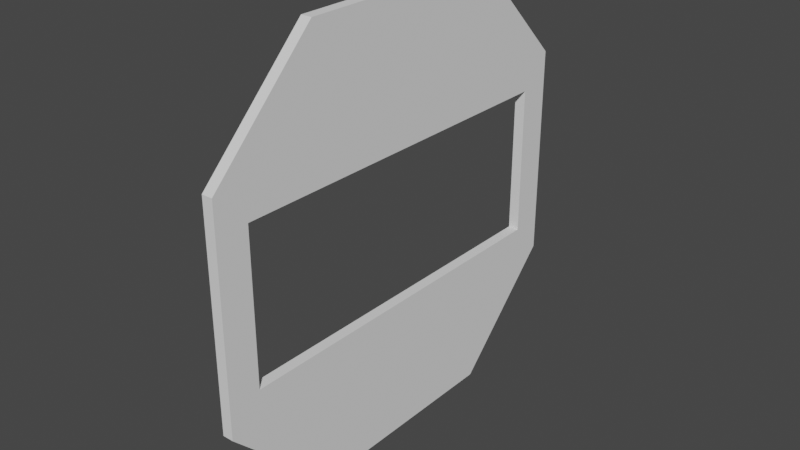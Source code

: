# Source: CorridorEndWindow.blend  (saved by Blender 2.81.16; exported with 4.5.12 LTS)
import bpy
from mathutils import Matrix  # noqa: F401  (used for matrix-valued properties, if any)

bpy.ops.wm.read_factory_settings(use_empty=True)
scene = bpy.context.scene
scene.name = 'Scene'

# ---- collections
col_collection = bpy.data.collections.new('Collection'); scene.collection.children.link(col_collection)

# ---- node groups
ng_auto_smooth = bpy.data.node_groups.new('Auto Smooth', 'GeometryNodeTree')
_s = ng_auto_smooth.interface.new_socket(name='Geometry', in_out='OUTPUT', socket_type='NodeSocketGeometry')
_s = ng_auto_smooth.interface.new_socket(name='Geometry', in_out='INPUT', socket_type='NodeSocketGeometry')
_s = ng_auto_smooth.interface.new_socket(name='Angle', in_out='INPUT', socket_type='NodeSocketFloat')
_s.subtype = 'ANGLE'
_s.min_value = 0.0
_s.max_value = 3.142
ng_auto_smooth.is_modifier = True
_N = ng_auto_smooth.nodes; _L = ng_auto_smooth.links
n0 = _N.new('NodeGroupOutput'); n0.name = 'Group Output'; n0.location = (480, -100)
n1 = _N.new('NodeGroupInput'); n1.name = 'Group Input'; n1.location = (-420, -300)
n2 = _N.new('NodeGroupInput'); n2.name = 'Group Input.001'; n2.location = (-60, -100)
n3 = _N.new('GeometryNodeSetShadeSmooth'); n3.name = 'Set Shade Smooth'; n3.location = (120, -100)
n3.domain = 'EDGE'
n4 = _N.new('GeometryNodeSetShadeSmooth'); n4.name = 'Set Shade Smooth.001'; n4.location = (300, -100)
n5 = _N.new('GeometryNodeInputMeshEdgeAngle'); n5.name = 'Edge Angle'; n5.location = (-420, -220)
n6 = _N.new('GeometryNodeInputEdgeSmooth'); n6.name = 'Is Edge Smooth'; n6.location = (-60, -160)
n7 = _N.new('GeometryNodeInputShadeSmooth'); n7.name = 'Is Face Smooth'; n7.location = (-240, -340)
n8 = _N.new('FunctionNodeBooleanMath'); n8.name = 'Boolean Math'; n8.location = (-60, -220)
n9 = _N.new('FunctionNodeCompare'); n9.name = 'Compare'; n9.location = (-240, -180)
n9.operation = 'LESS_EQUAL'
_L.new(n5.outputs[0], n9.inputs[0])
_L.new(n4.outputs[0], n0.inputs[0])
_L.new(n1.outputs[1], n9.inputs[1])
_L.new(n9.outputs[0], n8.inputs[0])
_L.new(n7.outputs[0], n8.inputs[1])
_L.new(n2.outputs[0], n3.inputs[0])
_L.new(n6.outputs[0], n3.inputs[1])
_L.new(n3.outputs[0], n4.inputs[0])
_L.new(n8.outputs[0], n3.inputs[2])
n0.is_active_output = True

# ---- world
world_world = bpy.data.worlds.new('World'); scene.world = world_world
world_world.use_nodes = True; world_world.node_tree.nodes.clear()
_N = world_world.node_tree.nodes; _L = world_world.node_tree.links
n0 = _N.new('ShaderNodeOutputWorld'); n0.name = 'World Output'; n0.location = (300, 300)
n1 = _N.new('ShaderNodeBackground'); n1.name = 'Background'; n1.location = (10, 300)
n1.inputs[0].default_value = (0.05088, 0.05088, 0.05088, 1.0)
_L.new(n1.outputs[0], n0.inputs[0])
n0.is_active_output = True
world_world.color = (0.05088, 0.05088, 0.05088)
world_world.use_sun_shadow = False
world_world.sun_shadow_jitter_overblur = 0.0

# ---- meshes
me_cube = bpy.data.meshes.new('Cube')
me_cube.from_pydata([(-1.118e-08, -1.0, 0.4), (-1.118e-08, -1.7, 1.7), (-1.118e-08, -1.7, 3.1), (-1.118e-08, -1.0, 4.4), (-1.118e-08, 1.7, 1.7), (-1.118e-08, 1.0, 0.4), (-1.118e-08, 1.0, 4.4), (-1.118e-08, 1.7, 3.1), (0.1, -1.7, 1.7), (0.1, -1.0, 0.4), (0.1, -1.0, 4.4), (0.1, -1.7, 3.1), (0.1, 1.0, 0.4), (0.1, 1.7, 1.7), (0.1, 1.7, 3.1), (0.1, 1.0, 4.4), (-1.118e-08, -2.0, 1.4), (-1.118e-08, -2.0, 3.4), (-1.118e-08, 2.0, 3.4), (-1.118e-08, 2.0, 1.4), (0.1, -2.0, 1.4), (0.1, -2.0, 3.4), (0.1, 2.0, 3.4), (0.1, 2.0, 1.4)], [], [(20, 21, 17, 16), (15, 6, 3, 10), (19, 18, 22, 23), (6, 15, 22, 18), (10, 3, 17, 21), (5, 12, 9, 0), (12, 5, 19, 23), (0, 9, 20, 16), (5, 0, 16, 19), (12, 23, 20, 9), (15, 10, 21, 22), (18, 17, 3, 6), (4, 13, 14, 7), (2, 1, 16, 17), (4, 7, 18, 19), (8, 11, 21, 20), (14, 13, 23, 22), (11, 14, 22, 21), (7, 2, 17, 18), (1, 4, 19, 16), (13, 8, 20, 23), (14, 11, 2, 7), (2, 11, 8, 1), (4, 1, 8, 13)])
me_cube.polygons.foreach_set('use_smooth', [True] * 24)
_uv = me_cube.uv_layers.new(name='UVMap')
_uv.uv.foreach_set('vector', [0.4375, 0.75, 0.5625, 0.75, 0.5625, 1.0, 0.4375, 1.0, 0.625, 0.5625, 0.875, 0.5625, 0.875, 0.6875, 0.625, 0.6875, 0.4375, 0.25, 0.5625, 0.25, 0.5625, 0.5, 0.4375, 0.5, 0.875, 0.5625, 0.625, 0.5625, 0.625, 0.5, 0.875, 0.5, 0.625, 0.6875, 0.875, 0.6875, 0.875, 0.75, 0.625, 0.75, 0.125, 0.5625, 0.375, 0.5625, 0.375, 0.6875, 0.125, 0.6875, 0.375, 0.5625, 0.125, 0.5625, 0.4375, 0.25, 0.4375, 0.5, 0.125, 0.6875, 0.375, 0.6875, 0.4375, 0.75, 0.4375, 1.0, 0.125, 0.5625, 0.125, 0.6875, 0.4375, 1.0, 0.4375, 0.25, 0.375, 0.5625, 0.4375, 0.5, 0.4375, 0.75, 0.375, 0.6875, 0.625, 0.5625, 0.625, 0.6875, 0.625, 0.75, 0.625, 0.5, 0.875, 0.5, 0.875, 0.75, 0.875, 0.6875, 0.875, 0.5625, 0.4628, 0.301, 0.4576, 0.5188, 0.5471, 0.5188, 0.5606, 0.2927, 0.7925, 0.7448, 0.4966, 0.9115, 0.4375, 1.0, 0.875, 0.75, 0.4628, 0.301, 0.5606, 0.2927, 0.5625, 0.25, 0.4375, 0.25, 0.4643, 0.7312, 0.5935, 0.7313, 0.625, 0.75, 0.4375, 0.75, 0.5471, 0.5188, 0.4576, 0.5188, 0.4375, 0.5, 0.5625, 0.5, 0.5935, 0.7313, 0.5471, 0.5188, 0.5625, 0.5, 0.625, 0.75, 0.5606, 0.2927, 0.7925, 0.7448, 0.875, 0.75, 0.5625, 0.25, 0.4966, 0.9115, 0.4628, 0.301, 0.4375, 0.25, 0.4375, 1.0, 0.4576, 0.5188, 0.4643, 0.7312, 0.4375, 0.75, 0.4375, 0.5, 0.5471, 0.5188, 0.5935, 0.7313, 0.7925, 0.7448, 0.5606, 0.2927, 0.7925, 0.7448, 0.5935, 0.7313, 0.4643, 0.7312, 0.4966, 0.9115, 0.4628, 0.301, 0.4966, 0.9115, 0.4643, 0.7312, 0.4576, 0.5188])
me_cube.use_remesh_fix_poles = True
me_cube.use_remesh_preserve_attributes = False
me_cube.use_mirror_vertex_groups = False
me_cube.update()

# ---- objects
ob_straightcorridor1 = bpy.data.objects.new('StraightCorridor1', me_cube)

# ---- transforms, parenting, visibility, modifiers, constraints
ob_straightcorridor1.location = (0.0, 0.0, 0.0)
ob_straightcorridor1.lineart.crease_threshold = 0.0
_m = ob_straightcorridor1.modifiers.new('Auto Smooth', 'NODES')
_m.node_group = ng_auto_smooth
_gi = [s.identifier for s in ng_auto_smooth.interface.items_tree if s.item_type == 'SOCKET' and s.in_out == 'INPUT']
_m[_gi[1]] = 0.5236  # Angle

# ---- collection membership
col_collection.objects.link(ob_straightcorridor1)

# ---- scene / render settings (as saved in the file)
scene.frame_start = 1; scene.frame_end = 250; scene.frame_set(1)
scene.render.engine = 'BLENDER_EEVEE_NEXT'
scene.cycles.use_denoising = False
scene.cycles.samples = 128
scene.cycles.sampling_pattern = 'TABULATED_SOBOL'
scene.cycles.use_adaptive_sampling = False
scene.cycles.use_light_tree = False
scene.view_settings.view_transform = 'Filmic'
bpy.context.view_layer.update()

# ---- added for rendering (the .blend has no active camera and no usable light): camera, sun
cam_auto = bpy.data.cameras.new('AutoCamera')
cam_auto.lens = 50.0
cam_auto.sensor_width = 36.0
cam_auto.clip_end = 1000.0
ob_auto_camera = bpy.data.objects.new('AutoCamera', cam_auto)
scene.collection.objects.link(ob_auto_camera)
ob_auto_camera.location = (5.28468, -6.28161, 6.58774)
ob_auto_camera.rotation_euler = (1.09748, -7.21219e-08, 0.694738)
scene.camera = ob_auto_camera
light_auto_sun = bpy.data.lights.new('AutoSun', 'SUN')
light_auto_sun.energy = 3.0
light_auto_sun.angle = 0.0523599
ob_auto_sun = bpy.data.objects.new('AutoSun', light_auto_sun)
scene.collection.objects.link(ob_auto_sun)
ob_auto_sun.rotation_euler = (0.872665, 0.174533, 0.523599)
bpy.context.view_layer.update()
